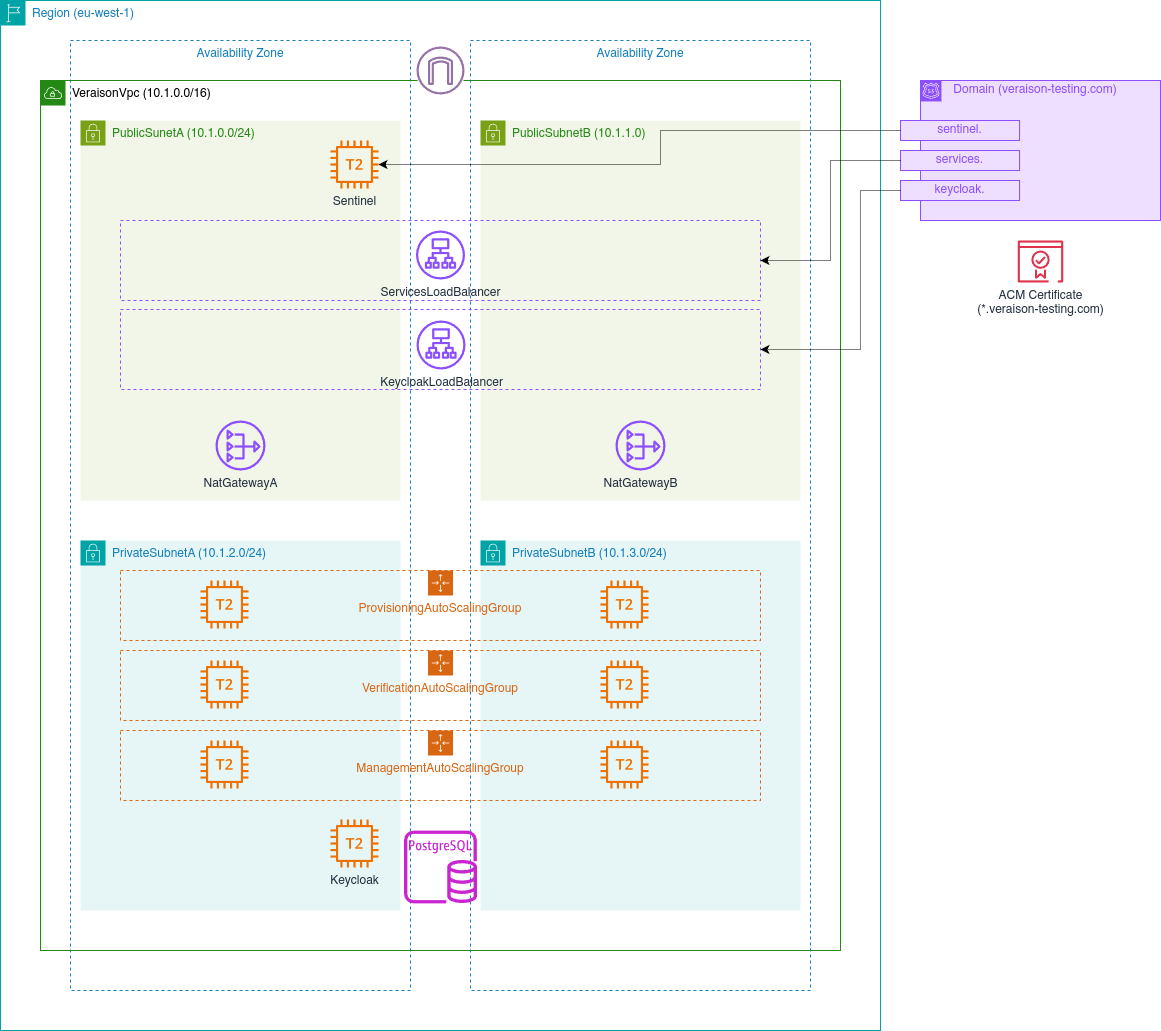

The diagram above was exported from draw.io. Its source (the exported page's mxGraphModel, read from the mxfile embedded in the PNG):
<mxGraphModel dx="2072" dy="2894" grid="1" gridSize="10" guides="1" tooltips="1" connect="1" arrows="1" fold="1" page="1" pageScale="1" pageWidth="1169" pageHeight="1654" math="0" shadow="0">
  <root>
    <mxCell id="0" />
    <mxCell id="1" parent="0" />
    <mxCell id="1yyJ83D05WIXLinIVZoN-14" value="Availability Zone" style="fillColor=none;strokeColor=#147EBA;dashed=1;verticalAlign=top;fontStyle=0;fontColor=#147EBA;whiteSpace=wrap;html=1;" parent="1" vertex="1">
      <mxGeometry x="70" width="340" height="950" as="geometry" />
    </mxCell>
    <mxCell id="1yyJ83D05WIXLinIVZoN-1" value="VeraisonVpc (10.1.0.0/16)" style="sketch=0;outlineConnect=0;html=1;whiteSpace=wrap;fontSize=12;fontStyle=0;shape=mxgraph.aws4.group;grIcon=mxgraph.aws4.group_vpc;strokeColor=#248814;fillColor=none;verticalAlign=top;align=left;spacingLeft=30;dashed=0;" parent="1" vertex="1">
      <mxGeometry x="40" y="40" width="800" height="870" as="geometry" />
    </mxCell>
    <mxCell id="1yyJ83D05WIXLinIVZoN-15" value="Availability Zone" style="fillColor=none;strokeColor=#147EBA;dashed=1;verticalAlign=top;fontStyle=0;fontColor=#147EBA;whiteSpace=wrap;html=1;" parent="1" vertex="1">
      <mxGeometry x="470" width="340" height="950" as="geometry" />
    </mxCell>
    <mxCell id="1yyJ83D05WIXLinIVZoN-4" value="PublicSunetA (10.1.0.0/24)" style="points=[[0,0],[0.25,0],[0.5,0],[0.75,0],[1,0],[1,0.25],[1,0.5],[1,0.75],[1,1],[0.75,1],[0.5,1],[0.25,1],[0,1],[0,0.75],[0,0.5],[0,0.25]];outlineConnect=0;gradientColor=none;html=1;whiteSpace=wrap;fontSize=12;fontStyle=0;container=1;pointerEvents=0;collapsible=0;recursiveResize=0;shape=mxgraph.aws4.group;grIcon=mxgraph.aws4.group_security_group;grStroke=0;strokeColor=#7AA116;fillColor=#F2F6E8;verticalAlign=top;align=left;spacingLeft=30;fontColor=#248814;dashed=0;" parent="1" vertex="1">
      <mxGeometry x="80" y="80" width="320" height="380" as="geometry" />
    </mxCell>
    <mxCell id="1yyJ83D05WIXLinIVZoN-6" value="PublicSubnetB (10.1.1.0)" style="points=[[0,0],[0.25,0],[0.5,0],[0.75,0],[1,0],[1,0.25],[1,0.5],[1,0.75],[1,1],[0.75,1],[0.5,1],[0.25,1],[0,1],[0,0.75],[0,0.5],[0,0.25]];outlineConnect=0;gradientColor=none;html=1;whiteSpace=wrap;fontSize=12;fontStyle=0;container=1;pointerEvents=0;collapsible=0;recursiveResize=0;shape=mxgraph.aws4.group;grIcon=mxgraph.aws4.group_security_group;grStroke=0;strokeColor=#7AA116;fillColor=#F2F6E8;verticalAlign=top;align=left;spacingLeft=30;fontColor=#248814;dashed=0;" parent="1" vertex="1">
      <mxGeometry x="480" y="80" width="320" height="380" as="geometry" />
    </mxCell>
    <mxCell id="1yyJ83D05WIXLinIVZoN-35" value="" style="fillColor=none;strokeColor=#8C4FFF;dashed=1;verticalAlign=top;fontStyle=0;fontColor=#147EBA;whiteSpace=wrap;html=1;" parent="1yyJ83D05WIXLinIVZoN-6" vertex="1">
      <mxGeometry x="-360" y="189" width="640" height="80" as="geometry" />
    </mxCell>
    <mxCell id="1yyJ83D05WIXLinIVZoN-27" value="KeycloakLoadBalancer" style="sketch=0;outlineConnect=0;fontColor=#232F3E;gradientColor=none;fillColor=#8C4FFF;strokeColor=none;dashed=0;verticalLabelPosition=bottom;verticalAlign=top;align=center;html=1;fontSize=12;fontStyle=0;aspect=fixed;pointerEvents=1;shape=mxgraph.aws4.application_load_balancer;" parent="1yyJ83D05WIXLinIVZoN-6" vertex="1">
      <mxGeometry x="-64" y="200" width="49" height="49" as="geometry" />
    </mxCell>
    <mxCell id="1yyJ83D05WIXLinIVZoN-7" value="PrivateSubnetA (10.1.2.0/24)" style="points=[[0,0],[0.25,0],[0.5,0],[0.75,0],[1,0],[1,0.25],[1,0.5],[1,0.75],[1,1],[0.75,1],[0.5,1],[0.25,1],[0,1],[0,0.75],[0,0.5],[0,0.25]];outlineConnect=0;gradientColor=none;html=1;whiteSpace=wrap;fontSize=12;fontStyle=0;container=1;pointerEvents=0;collapsible=0;recursiveResize=0;shape=mxgraph.aws4.group;grIcon=mxgraph.aws4.group_security_group;grStroke=0;strokeColor=#00A4A6;fillColor=#E6F6F7;verticalAlign=top;align=left;spacingLeft=30;fontColor=#147EBA;dashed=0;" parent="1" vertex="1">
      <mxGeometry x="80" y="500" width="320" height="370" as="geometry" />
    </mxCell>
    <mxCell id="1yyJ83D05WIXLinIVZoN-25" value="Keycloak" style="sketch=0;outlineConnect=0;fontColor=#232F3E;gradientColor=none;fillColor=#ED7100;strokeColor=none;dashed=0;verticalLabelPosition=bottom;verticalAlign=top;align=center;html=1;fontSize=12;fontStyle=0;aspect=fixed;pointerEvents=1;shape=mxgraph.aws4.t2_instance;" parent="1yyJ83D05WIXLinIVZoN-7" vertex="1">
      <mxGeometry x="250" y="279" width="48" height="48" as="geometry" />
    </mxCell>
    <mxCell id="1yyJ83D05WIXLinIVZoN-8" value="PrivateSubnetB (10.1.3.0/24)" style="points=[[0,0],[0.25,0],[0.5,0],[0.75,0],[1,0],[1,0.25],[1,0.5],[1,0.75],[1,1],[0.75,1],[0.5,1],[0.25,1],[0,1],[0,0.75],[0,0.5],[0,0.25]];outlineConnect=0;gradientColor=none;html=1;whiteSpace=wrap;fontSize=12;fontStyle=0;container=1;pointerEvents=0;collapsible=0;recursiveResize=0;shape=mxgraph.aws4.group;grIcon=mxgraph.aws4.group_security_group;grStroke=0;strokeColor=#00A4A6;fillColor=#E6F6F7;verticalAlign=top;align=left;spacingLeft=30;fontColor=#147EBA;dashed=0;" parent="1" vertex="1">
      <mxGeometry x="480" y="500" width="320" height="370" as="geometry" />
    </mxCell>
    <mxCell id="1yyJ83D05WIXLinIVZoN-13" value="" style="group" parent="1" vertex="1" connectable="0">
      <mxGeometry x="410" width="60" height="60" as="geometry" />
    </mxCell>
    <mxCell id="1yyJ83D05WIXLinIVZoN-12" value="" style="ellipse;whiteSpace=wrap;html=1;aspect=fixed;strokeColor=none;" parent="1yyJ83D05WIXLinIVZoN-13" vertex="1">
      <mxGeometry x="5" y="5" width="50" height="50" as="geometry" />
    </mxCell>
    <mxCell id="1yyJ83D05WIXLinIVZoN-9" value="" style="sketch=0;outlineConnect=0;strokeColor=#9673a6;fillColor=none;dashed=0;verticalLabelPosition=bottom;verticalAlign=top;align=center;html=1;fontSize=12;fontStyle=0;aspect=fixed;shape=mxgraph.aws4.resourceIcon;resIcon=mxgraph.aws4.internet_gateway;" parent="1yyJ83D05WIXLinIVZoN-13" vertex="1">
      <mxGeometry width="60" height="60" as="geometry" />
    </mxCell>
    <mxCell id="1yyJ83D05WIXLinIVZoN-17" value="NatGatewayA" style="sketch=0;outlineConnect=0;fontColor=#232F3E;gradientColor=none;fillColor=#8C4FFF;strokeColor=none;dashed=0;verticalLabelPosition=bottom;verticalAlign=top;align=center;html=1;fontSize=12;fontStyle=0;aspect=fixed;pointerEvents=1;shape=mxgraph.aws4.nat_gateway;" parent="1" vertex="1">
      <mxGeometry x="215" y="380" width="50" height="50" as="geometry" />
    </mxCell>
    <mxCell id="1yyJ83D05WIXLinIVZoN-18" value="NatGatewayB" style="sketch=0;outlineConnect=0;fontColor=#232F3E;gradientColor=none;fillColor=#8C4FFF;strokeColor=none;dashed=0;verticalLabelPosition=bottom;verticalAlign=top;align=center;html=1;fontSize=12;fontStyle=0;aspect=fixed;pointerEvents=1;shape=mxgraph.aws4.nat_gateway;" parent="1" vertex="1">
      <mxGeometry x="615" y="380" width="50" height="50" as="geometry" />
    </mxCell>
    <mxCell id="1yyJ83D05WIXLinIVZoN-22" value="ProvisioningAutoScalingGroup" style="points=[[0,0],[0.25,0],[0.5,0],[0.75,0],[1,0],[1,0.25],[1,0.5],[1,0.75],[1,1],[0.75,1],[0.5,1],[0.25,1],[0,1],[0,0.75],[0,0.5],[0,0.25]];outlineConnect=0;gradientColor=none;html=1;whiteSpace=wrap;fontSize=12;fontStyle=0;container=1;pointerEvents=0;collapsible=0;recursiveResize=0;shape=mxgraph.aws4.groupCenter;grIcon=mxgraph.aws4.group_auto_scaling_group;grStroke=1;strokeColor=#D86613;fillColor=none;verticalAlign=top;align=center;fontColor=#D86613;dashed=1;spacingTop=25;" parent="1" vertex="1">
      <mxGeometry x="120" y="530" width="640" height="70" as="geometry" />
    </mxCell>
    <mxCell id="1yyJ83D05WIXLinIVZoN-29" value="" style="sketch=0;outlineConnect=0;fontColor=#232F3E;gradientColor=none;fillColor=#ED7100;strokeColor=none;dashed=0;verticalLabelPosition=bottom;verticalAlign=top;align=center;html=1;fontSize=12;fontStyle=0;aspect=fixed;pointerEvents=1;shape=mxgraph.aws4.t2_instance;" parent="1yyJ83D05WIXLinIVZoN-22" vertex="1">
      <mxGeometry x="480" y="10" width="48" height="48" as="geometry" />
    </mxCell>
    <mxCell id="1yyJ83D05WIXLinIVZoN-28" value="" style="sketch=0;outlineConnect=0;fontColor=#232F3E;gradientColor=none;fillColor=#ED7100;strokeColor=none;dashed=0;verticalLabelPosition=bottom;verticalAlign=top;align=center;html=1;fontSize=12;fontStyle=0;aspect=fixed;pointerEvents=1;shape=mxgraph.aws4.t2_instance;" parent="1yyJ83D05WIXLinIVZoN-22" vertex="1">
      <mxGeometry x="80" y="10" width="48" height="48" as="geometry" />
    </mxCell>
    <mxCell id="1yyJ83D05WIXLinIVZoN-24" value="Sentinel" style="sketch=0;outlineConnect=0;fontColor=#232F3E;gradientColor=none;fillColor=#ED7100;strokeColor=none;dashed=0;verticalLabelPosition=bottom;verticalAlign=top;align=center;html=1;fontSize=12;fontStyle=0;aspect=fixed;pointerEvents=1;shape=mxgraph.aws4.t2_instance;" parent="1" vertex="1">
      <mxGeometry x="330" y="100" width="48" height="48" as="geometry" />
    </mxCell>
    <mxCell id="1yyJ83D05WIXLinIVZoN-32" value="" style="fillColor=none;strokeColor=#8C4FFF;dashed=1;verticalAlign=top;fontStyle=0;fontColor=#147EBA;whiteSpace=wrap;html=1;" parent="1" vertex="1">
      <mxGeometry x="120" y="180" width="640" height="80" as="geometry" />
    </mxCell>
    <mxCell id="1yyJ83D05WIXLinIVZoN-33" value="" style="sketch=0;outlineConnect=0;fontColor=#232F3E;gradientColor=none;fillColor=#C925D1;strokeColor=none;dashed=0;verticalLabelPosition=bottom;verticalAlign=top;align=center;html=1;fontSize=12;fontStyle=0;aspect=fixed;pointerEvents=1;shape=mxgraph.aws4.rds_postgresql_instance;" parent="1" vertex="1">
      <mxGeometry x="403.5" y="790" width="73" height="73" as="geometry" />
    </mxCell>
    <mxCell id="1yyJ83D05WIXLinIVZoN-26" value="ServicesLoadBalancer" style="sketch=0;outlineConnect=0;fontColor=#232F3E;gradientColor=none;fillColor=#8C4FFF;strokeColor=none;dashed=0;verticalLabelPosition=bottom;verticalAlign=top;align=center;html=1;fontSize=12;fontStyle=0;aspect=fixed;pointerEvents=1;shape=mxgraph.aws4.application_load_balancer;" parent="1" vertex="1">
      <mxGeometry x="415.5" y="190" width="49" height="49" as="geometry" />
    </mxCell>
    <mxCell id="1yyJ83D05WIXLinIVZoN-36" value="VerificationAutoScalingGroup" style="points=[[0,0],[0.25,0],[0.5,0],[0.75,0],[1,0],[1,0.25],[1,0.5],[1,0.75],[1,1],[0.75,1],[0.5,1],[0.25,1],[0,1],[0,0.75],[0,0.5],[0,0.25]];outlineConnect=0;gradientColor=none;html=1;whiteSpace=wrap;fontSize=12;fontStyle=0;container=1;pointerEvents=0;collapsible=0;recursiveResize=0;shape=mxgraph.aws4.groupCenter;grIcon=mxgraph.aws4.group_auto_scaling_group;grStroke=1;strokeColor=#D86613;fillColor=none;verticalAlign=top;align=center;fontColor=#D86613;dashed=1;spacingTop=25;" parent="1" vertex="1">
      <mxGeometry x="120" y="610" width="640" height="70" as="geometry" />
    </mxCell>
    <mxCell id="1yyJ83D05WIXLinIVZoN-37" value="" style="sketch=0;outlineConnect=0;fontColor=#232F3E;gradientColor=none;fillColor=#ED7100;strokeColor=none;dashed=0;verticalLabelPosition=bottom;verticalAlign=top;align=center;html=1;fontSize=12;fontStyle=0;aspect=fixed;pointerEvents=1;shape=mxgraph.aws4.t2_instance;" parent="1yyJ83D05WIXLinIVZoN-36" vertex="1">
      <mxGeometry x="480" y="10" width="48" height="48" as="geometry" />
    </mxCell>
    <mxCell id="1yyJ83D05WIXLinIVZoN-38" value="" style="sketch=0;outlineConnect=0;fontColor=#232F3E;gradientColor=none;fillColor=#ED7100;strokeColor=none;dashed=0;verticalLabelPosition=bottom;verticalAlign=top;align=center;html=1;fontSize=12;fontStyle=0;aspect=fixed;pointerEvents=1;shape=mxgraph.aws4.t2_instance;" parent="1yyJ83D05WIXLinIVZoN-36" vertex="1">
      <mxGeometry x="80" y="10" width="48" height="48" as="geometry" />
    </mxCell>
    <mxCell id="1yyJ83D05WIXLinIVZoN-39" value="ManagementAutoScalingGroup" style="points=[[0,0],[0.25,0],[0.5,0],[0.75,0],[1,0],[1,0.25],[1,0.5],[1,0.75],[1,1],[0.75,1],[0.5,1],[0.25,1],[0,1],[0,0.75],[0,0.5],[0,0.25]];outlineConnect=0;gradientColor=none;html=1;whiteSpace=wrap;fontSize=12;fontStyle=0;container=1;pointerEvents=0;collapsible=0;recursiveResize=0;shape=mxgraph.aws4.groupCenter;grIcon=mxgraph.aws4.group_auto_scaling_group;grStroke=1;strokeColor=#D86613;fillColor=none;verticalAlign=top;align=center;fontColor=#D86613;dashed=1;spacingTop=25;" parent="1" vertex="1">
      <mxGeometry x="120" y="690" width="640" height="70" as="geometry" />
    </mxCell>
    <mxCell id="1yyJ83D05WIXLinIVZoN-40" value="" style="sketch=0;outlineConnect=0;fontColor=#232F3E;gradientColor=none;fillColor=#ED7100;strokeColor=none;dashed=0;verticalLabelPosition=bottom;verticalAlign=top;align=center;html=1;fontSize=12;fontStyle=0;aspect=fixed;pointerEvents=1;shape=mxgraph.aws4.t2_instance;" parent="1yyJ83D05WIXLinIVZoN-39" vertex="1">
      <mxGeometry x="480" y="10" width="48" height="48" as="geometry" />
    </mxCell>
    <mxCell id="1yyJ83D05WIXLinIVZoN-41" value="" style="sketch=0;outlineConnect=0;fontColor=#232F3E;gradientColor=none;fillColor=#ED7100;strokeColor=none;dashed=0;verticalLabelPosition=bottom;verticalAlign=top;align=center;html=1;fontSize=12;fontStyle=0;aspect=fixed;pointerEvents=1;shape=mxgraph.aws4.t2_instance;" parent="1yyJ83D05WIXLinIVZoN-39" vertex="1">
      <mxGeometry x="80" y="10" width="48" height="48" as="geometry" />
    </mxCell>
    <mxCell id="1yyJ83D05WIXLinIVZoN-58" value="Region (eu-west-1)" style="points=[[0,0],[0.25,0],[0.5,0],[0.75,0],[1,0],[1,0.25],[1,0.5],[1,0.75],[1,1],[0.75,1],[0.5,1],[0.25,1],[0,1],[0,0.75],[0,0.5],[0,0.25]];outlineConnect=0;gradientColor=none;html=1;whiteSpace=wrap;fontSize=12;fontStyle=0;container=1;pointerEvents=0;collapsible=0;recursiveResize=0;shape=mxgraph.aws4.group;grIcon=mxgraph.aws4.group_region;strokeColor=#00A4A6;fillColor=none;verticalAlign=top;align=left;spacingLeft=30;fontColor=#147EBA;" parent="1" vertex="1">
      <mxGeometry y="-40" width="880" height="1030" as="geometry" />
    </mxCell>
    <mxCell id="1yyJ83D05WIXLinIVZoN-51" value="" style="group" parent="1" vertex="1" connectable="0">
      <mxGeometry x="920" y="40" width="240" height="300" as="geometry" />
    </mxCell>
    <mxCell id="1yyJ83D05WIXLinIVZoN-42" value="" style="rounded=0;whiteSpace=wrap;html=1;fillColor=#EEDEFF;strokeColor=#8C4FFF;" parent="1yyJ83D05WIXLinIVZoN-51" vertex="1">
      <mxGeometry width="240" height="140" as="geometry" />
    </mxCell>
    <mxCell id="1yyJ83D05WIXLinIVZoN-43" value="" style="sketch=0;points=[[0,0,0],[0.25,0,0],[0.5,0,0],[0.75,0,0],[1,0,0],[0,1,0],[0.25,1,0],[0.5,1,0],[0.75,1,0],[1,1,0],[0,0.25,0],[0,0.5,0],[0,0.75,0],[1,0.25,0],[1,0.5,0],[1,0.75,0]];outlineConnect=0;fontColor=#232F3E;fillColor=#8C4FFF;strokeColor=#ffffff;dashed=0;verticalLabelPosition=bottom;verticalAlign=top;align=center;html=1;fontSize=12;fontStyle=0;aspect=fixed;shape=mxgraph.aws4.resourceIcon;resIcon=mxgraph.aws4.route_53;" parent="1yyJ83D05WIXLinIVZoN-51" vertex="1">
      <mxGeometry width="20.930232558139537" height="20.930232558139537" as="geometry" />
    </mxCell>
    <mxCell id="1yyJ83D05WIXLinIVZoN-56" value="Domain (veraison-testing.com)" style="text;html=1;align=center;verticalAlign=middle;whiteSpace=wrap;rounded=0;fontColor=#8C4FFF;" parent="1yyJ83D05WIXLinIVZoN-51" vertex="1">
      <mxGeometry x="20" width="190" height="20.93" as="geometry" />
    </mxCell>
    <mxCell id="1yyJ83D05WIXLinIVZoN-57" style="edgeStyle=orthogonalEdgeStyle;rounded=0;orthogonalLoop=1;jettySize=auto;html=1;exitX=0.5;exitY=1;exitDx=0;exitDy=0;" parent="1yyJ83D05WIXLinIVZoN-51" source="1yyJ83D05WIXLinIVZoN-42" target="1yyJ83D05WIXLinIVZoN-42" edge="1">
      <mxGeometry relative="1" as="geometry" />
    </mxCell>
    <mxCell id="1yyJ83D05WIXLinIVZoN-60" value="sentinel." style="rounded=0;whiteSpace=wrap;html=1;fillColor=#EEDEFF;strokeColor=#8C4FFF;fontColor=#8C4FFF;" parent="1yyJ83D05WIXLinIVZoN-51" vertex="1">
      <mxGeometry x="-20" y="40" width="119.07" height="20" as="geometry" />
    </mxCell>
    <mxCell id="1yyJ83D05WIXLinIVZoN-61" value="services." style="rounded=0;whiteSpace=wrap;html=1;fillColor=#EEDEFF;strokeColor=#8C4FFF;fontColor=#8C4FFF;" parent="1yyJ83D05WIXLinIVZoN-51" vertex="1">
      <mxGeometry x="-20" y="70" width="119.07" height="20" as="geometry" />
    </mxCell>
    <mxCell id="1yyJ83D05WIXLinIVZoN-62" value="keycloak." style="rounded=0;whiteSpace=wrap;html=1;fillColor=#EEDEFF;strokeColor=#8C4FFF;fontColor=#8C4FFF;" parent="1yyJ83D05WIXLinIVZoN-51" vertex="1">
      <mxGeometry x="-20" y="100" width="119.07" height="20" as="geometry" />
    </mxCell>
    <mxCell id="1yyJ83D05WIXLinIVZoN-46" value="ACM Certificate&lt;br&gt;(*.veraison-testing.com)" style="sketch=0;outlineConnect=0;fontColor=#232F3E;gradientColor=none;fillColor=#DD344C;strokeColor=none;dashed=0;verticalLabelPosition=bottom;verticalAlign=top;align=center;html=1;fontSize=12;fontStyle=0;aspect=fixed;pointerEvents=1;shape=mxgraph.aws4.certificate_manager_2;" parent="1yyJ83D05WIXLinIVZoN-51" vertex="1">
      <mxGeometry x="97.25" y="160" width="45.5" height="42" as="geometry" />
    </mxCell>
    <mxCell id="1yyJ83D05WIXLinIVZoN-64" style="edgeStyle=orthogonalEdgeStyle;rounded=0;orthogonalLoop=1;jettySize=auto;html=1;strokeWidth=1;dashed=1;dashPattern=1 1;" parent="1" source="1yyJ83D05WIXLinIVZoN-60" target="1yyJ83D05WIXLinIVZoN-24" edge="1">
      <mxGeometry relative="1" as="geometry">
        <Array as="points">
          <mxPoint x="660" y="90" />
          <mxPoint x="660" y="124" />
        </Array>
      </mxGeometry>
    </mxCell>
    <mxCell id="1yyJ83D05WIXLinIVZoN-65" style="edgeStyle=orthogonalEdgeStyle;rounded=0;orthogonalLoop=1;jettySize=auto;html=1;entryX=1;entryY=0.5;entryDx=0;entryDy=0;strokeWidth=1;dashed=1;dashPattern=1 1;" parent="1" source="1yyJ83D05WIXLinIVZoN-61" target="1yyJ83D05WIXLinIVZoN-32" edge="1">
      <mxGeometry relative="1" as="geometry" />
    </mxCell>
    <mxCell id="1yyJ83D05WIXLinIVZoN-66" style="edgeStyle=orthogonalEdgeStyle;rounded=0;orthogonalLoop=1;jettySize=auto;html=1;entryX=1;entryY=0.5;entryDx=0;entryDy=0;strokeWidth=1;dashed=1;dashPattern=1 1;" parent="1" source="1yyJ83D05WIXLinIVZoN-62" target="1yyJ83D05WIXLinIVZoN-35" edge="1">
      <mxGeometry relative="1" as="geometry">
        <Array as="points">
          <mxPoint x="860" y="150" />
          <mxPoint x="860" y="309" />
        </Array>
      </mxGeometry>
    </mxCell>
  </root>
</mxGraphModel>